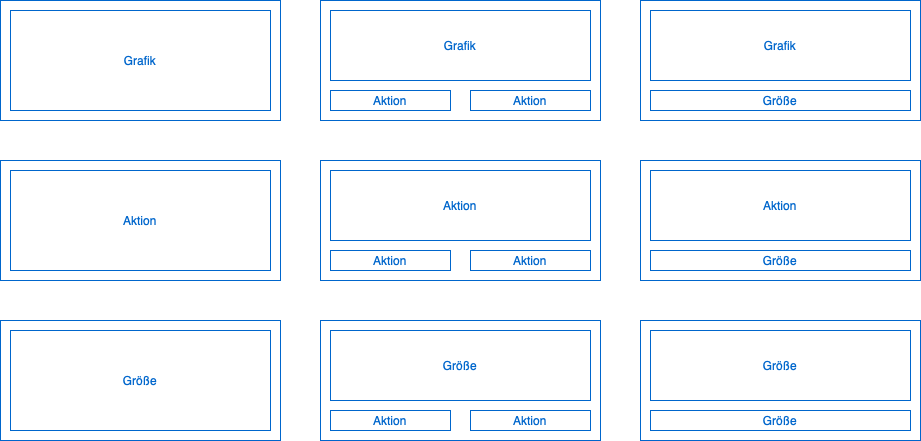

The diagram above was exported from draw.io. Its source (the exported page's mxGraphModel, read from the mxfile embedded in the PNG):
<mxGraphModel dx="946" dy="549" grid="1" gridSize="10" guides="1" tooltips="1" connect="1" arrows="1" fold="1" page="1" pageScale="1" pageWidth="827" pageHeight="1169" math="0" shadow="0">
  <root>
    <mxCell id="0" />
    <mxCell id="1" parent="0" />
    <mxCell id="C3ARMDg7EZ8KysXbaKT2-34" value="" style="rounded=0;whiteSpace=wrap;html=1;fontColor=#0066CC;strokeColor=#0066CC;" vertex="1" parent="1">
      <mxGeometry x="360" y="360" width="280" height="120" as="geometry" />
    </mxCell>
    <mxCell id="C3ARMDg7EZ8KysXbaKT2-35" value="Größe" style="rounded=0;whiteSpace=wrap;html=1;fontColor=#0066CC;strokeColor=#0066CC;" vertex="1" parent="1">
      <mxGeometry x="370" y="370" width="260" height="70" as="geometry" />
    </mxCell>
    <mxCell id="C3ARMDg7EZ8KysXbaKT2-36" value="Aktion" style="rounded=0;whiteSpace=wrap;html=1;fontColor=#0066CC;strokeColor=#0066CC;" vertex="1" parent="1">
      <mxGeometry x="370" y="450" width="120" height="20" as="geometry" />
    </mxCell>
    <mxCell id="C3ARMDg7EZ8KysXbaKT2-37" value="Aktion" style="rounded=0;whiteSpace=wrap;html=1;fontColor=#0066CC;strokeColor=#0066CC;" vertex="1" parent="1">
      <mxGeometry x="510" y="450" width="120" height="20" as="geometry" />
    </mxCell>
    <mxCell id="C3ARMDg7EZ8KysXbaKT2-39" value="" style="rounded=0;whiteSpace=wrap;html=1;fontColor=#0066CC;strokeColor=#0066CC;" vertex="1" parent="1">
      <mxGeometry x="680" y="360" width="280" height="120" as="geometry" />
    </mxCell>
    <mxCell id="C3ARMDg7EZ8KysXbaKT2-40" value="Größe" style="rounded=0;whiteSpace=wrap;html=1;fontColor=#0066CC;strokeColor=#0066CC;" vertex="1" parent="1">
      <mxGeometry x="690" y="370" width="260" height="70" as="geometry" />
    </mxCell>
    <mxCell id="C3ARMDg7EZ8KysXbaKT2-41" value="Größe" style="rounded=0;whiteSpace=wrap;html=1;fontColor=#0066CC;strokeColor=#0066CC;" vertex="1" parent="1">
      <mxGeometry x="690" y="450" width="260" height="20" as="geometry" />
    </mxCell>
    <mxCell id="C3ARMDg7EZ8KysXbaKT2-22" value="" style="rounded=0;whiteSpace=wrap;html=1;fontColor=#0066CC;strokeColor=#0066CC;" vertex="1" parent="1">
      <mxGeometry x="360" y="200" width="280" height="120" as="geometry" />
    </mxCell>
    <mxCell id="C3ARMDg7EZ8KysXbaKT2-23" value="Aktion" style="rounded=0;whiteSpace=wrap;html=1;fontColor=#0066CC;strokeColor=#0066CC;" vertex="1" parent="1">
      <mxGeometry x="370" y="210" width="260" height="70" as="geometry" />
    </mxCell>
    <mxCell id="C3ARMDg7EZ8KysXbaKT2-24" value="Aktion" style="rounded=0;whiteSpace=wrap;html=1;fontColor=#0066CC;strokeColor=#0066CC;" vertex="1" parent="1">
      <mxGeometry x="370" y="290" width="120" height="20" as="geometry" />
    </mxCell>
    <mxCell id="C3ARMDg7EZ8KysXbaKT2-25" value="Aktion" style="rounded=0;whiteSpace=wrap;html=1;fontColor=#0066CC;strokeColor=#0066CC;" vertex="1" parent="1">
      <mxGeometry x="510" y="290" width="120" height="20" as="geometry" />
    </mxCell>
    <mxCell id="C3ARMDg7EZ8KysXbaKT2-19" value="" style="rounded=0;whiteSpace=wrap;html=1;fontColor=#0066CC;strokeColor=#0066CC;" vertex="1" parent="1">
      <mxGeometry x="40" y="200" width="280" height="120" as="geometry" />
    </mxCell>
    <mxCell id="C3ARMDg7EZ8KysXbaKT2-20" value="Aktion" style="rounded=0;whiteSpace=wrap;html=1;fontColor=#0066CC;strokeColor=#0066CC;" vertex="1" parent="1">
      <mxGeometry x="50" y="210" width="260" height="100" as="geometry" />
    </mxCell>
    <mxCell id="C3ARMDg7EZ8KysXbaKT2-31" value="" style="rounded=0;whiteSpace=wrap;html=1;fontColor=#0066CC;strokeColor=#0066CC;" vertex="1" parent="1">
      <mxGeometry x="40" y="360" width="280" height="120" as="geometry" />
    </mxCell>
    <mxCell id="C3ARMDg7EZ8KysXbaKT2-32" value="Größe" style="rounded=0;whiteSpace=wrap;html=1;fontColor=#0066CC;strokeColor=#0066CC;" vertex="1" parent="1">
      <mxGeometry x="50" y="370" width="260" height="100" as="geometry" />
    </mxCell>
    <mxCell id="C3ARMDg7EZ8KysXbaKT2-27" value="" style="rounded=0;whiteSpace=wrap;html=1;fontColor=#0066CC;strokeColor=#0066CC;" vertex="1" parent="1">
      <mxGeometry x="680" y="200" width="280" height="120" as="geometry" />
    </mxCell>
    <mxCell id="C3ARMDg7EZ8KysXbaKT2-28" value="Aktion" style="rounded=0;whiteSpace=wrap;html=1;fontColor=#0066CC;strokeColor=#0066CC;" vertex="1" parent="1">
      <mxGeometry x="690" y="210" width="260" height="70" as="geometry" />
    </mxCell>
    <mxCell id="C3ARMDg7EZ8KysXbaKT2-29" value="Größe" style="rounded=0;whiteSpace=wrap;html=1;fontColor=#0066CC;strokeColor=#0066CC;" vertex="1" parent="1">
      <mxGeometry x="690" y="290" width="260" height="20" as="geometry" />
    </mxCell>
    <mxCell id="C3ARMDg7EZ8KysXbaKT2-1" value="" style="rounded=0;whiteSpace=wrap;html=1;fontColor=#0066CC;strokeColor=#0066CC;" vertex="1" parent="1">
      <mxGeometry x="40" y="40" width="280" height="120" as="geometry" />
    </mxCell>
    <mxCell id="C3ARMDg7EZ8KysXbaKT2-4" value="Grafik" style="rounded=0;whiteSpace=wrap;html=1;fontColor=#0066CC;strokeColor=#0066CC;" vertex="1" parent="1">
      <mxGeometry x="50" y="50" width="260" height="100" as="geometry" />
    </mxCell>
    <mxCell id="C3ARMDg7EZ8KysXbaKT2-7" value="" style="rounded=0;whiteSpace=wrap;html=1;fontColor=#0066CC;strokeColor=#0066CC;" vertex="1" parent="1">
      <mxGeometry x="360" y="40" width="280" height="120" as="geometry" />
    </mxCell>
    <mxCell id="C3ARMDg7EZ8KysXbaKT2-8" value="Grafik" style="rounded=0;whiteSpace=wrap;html=1;fontColor=#0066CC;strokeColor=#0066CC;" vertex="1" parent="1">
      <mxGeometry x="370" y="50" width="260" height="70" as="geometry" />
    </mxCell>
    <mxCell id="C3ARMDg7EZ8KysXbaKT2-9" value="Aktion" style="rounded=0;whiteSpace=wrap;html=1;fontColor=#0066CC;strokeColor=#0066CC;" vertex="1" parent="1">
      <mxGeometry x="370" y="130" width="120" height="20" as="geometry" />
    </mxCell>
    <mxCell id="C3ARMDg7EZ8KysXbaKT2-10" value="Aktion" style="rounded=0;whiteSpace=wrap;html=1;fontColor=#0066CC;strokeColor=#0066CC;" vertex="1" parent="1">
      <mxGeometry x="510" y="130" width="120" height="20" as="geometry" />
    </mxCell>
    <mxCell id="C3ARMDg7EZ8KysXbaKT2-12" value="" style="rounded=0;whiteSpace=wrap;html=1;fontColor=#0066CC;strokeColor=#0066CC;" vertex="1" parent="1">
      <mxGeometry x="680" y="40" width="280" height="120" as="geometry" />
    </mxCell>
    <mxCell id="C3ARMDg7EZ8KysXbaKT2-13" value="Grafik" style="rounded=0;whiteSpace=wrap;html=1;fontColor=#0066CC;strokeColor=#0066CC;" vertex="1" parent="1">
      <mxGeometry x="690" y="50" width="260" height="70" as="geometry" />
    </mxCell>
    <mxCell id="C3ARMDg7EZ8KysXbaKT2-14" value="Größe" style="rounded=0;whiteSpace=wrap;html=1;fontColor=#0066CC;strokeColor=#0066CC;" vertex="1" parent="1">
      <mxGeometry x="690" y="130" width="260" height="20" as="geometry" />
    </mxCell>
  </root>
</mxGraphModel>